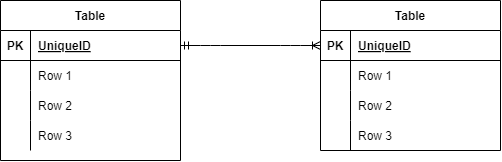

The diagram above was exported from draw.io. Its source (the exported page's mxGraphModel, read from the mxfile embedded in the PNG):
<mxGraphModel dx="640" dy="469" grid="1" gridSize="10" guides="1" tooltips="1" connect="1" arrows="1" fold="1" page="1" pageScale="1" pageWidth="827" pageHeight="1169" math="0" shadow="0">
  <root>
    <mxCell id="0" />
    <mxCell id="1" parent="0" />
    <mxCell id="2" value="Table" style="shape=table;startSize=30;container=1;collapsible=1;childLayout=tableLayout;fixedRows=1;rowLines=0;fontStyle=1;align=center;resizeLast=1;" vertex="1" parent="1">
      <mxGeometry x="50" y="600" width="180" height="160" as="geometry" />
    </mxCell>
    <mxCell id="3" value="" style="shape=tableRow;horizontal=0;startSize=0;swimlaneHead=0;swimlaneBody=0;fillColor=none;collapsible=0;dropTarget=0;points=[[0,0.5],[1,0.5]];portConstraint=eastwest;top=0;left=0;right=0;bottom=1;" vertex="1" parent="2">
      <mxGeometry y="30" width="180" height="30" as="geometry" />
    </mxCell>
    <mxCell id="4" value="PK" style="shape=partialRectangle;connectable=0;fillColor=none;top=0;left=0;bottom=0;right=0;fontStyle=1;overflow=hidden;" vertex="1" parent="3">
      <mxGeometry width="30" height="30" as="geometry">
        <mxRectangle width="30" height="30" as="alternateBounds" />
      </mxGeometry>
    </mxCell>
    <mxCell id="5" value="UniqueID" style="shape=partialRectangle;connectable=0;fillColor=none;top=0;left=0;bottom=0;right=0;align=left;spacingLeft=6;fontStyle=5;overflow=hidden;" vertex="1" parent="3">
      <mxGeometry x="30" width="150" height="30" as="geometry">
        <mxRectangle width="150" height="30" as="alternateBounds" />
      </mxGeometry>
    </mxCell>
    <mxCell id="6" value="" style="shape=tableRow;horizontal=0;startSize=0;swimlaneHead=0;swimlaneBody=0;fillColor=none;collapsible=0;dropTarget=0;points=[[0,0.5],[1,0.5]];portConstraint=eastwest;top=0;left=0;right=0;bottom=0;" vertex="1" parent="2">
      <mxGeometry y="60" width="180" height="30" as="geometry" />
    </mxCell>
    <mxCell id="7" value="" style="shape=partialRectangle;connectable=0;fillColor=none;top=0;left=0;bottom=0;right=0;editable=1;overflow=hidden;" vertex="1" parent="6">
      <mxGeometry width="30" height="30" as="geometry">
        <mxRectangle width="30" height="30" as="alternateBounds" />
      </mxGeometry>
    </mxCell>
    <mxCell id="8" value="Row 1" style="shape=partialRectangle;connectable=0;fillColor=none;top=0;left=0;bottom=0;right=0;align=left;spacingLeft=6;overflow=hidden;" vertex="1" parent="6">
      <mxGeometry x="30" width="150" height="30" as="geometry">
        <mxRectangle width="150" height="30" as="alternateBounds" />
      </mxGeometry>
    </mxCell>
    <mxCell id="9" value="" style="shape=tableRow;horizontal=0;startSize=0;swimlaneHead=0;swimlaneBody=0;fillColor=none;collapsible=0;dropTarget=0;points=[[0,0.5],[1,0.5]];portConstraint=eastwest;top=0;left=0;right=0;bottom=0;" vertex="1" parent="2">
      <mxGeometry y="90" width="180" height="30" as="geometry" />
    </mxCell>
    <mxCell id="10" value="" style="shape=partialRectangle;connectable=0;fillColor=none;top=0;left=0;bottom=0;right=0;editable=1;overflow=hidden;" vertex="1" parent="9">
      <mxGeometry width="30" height="30" as="geometry">
        <mxRectangle width="30" height="30" as="alternateBounds" />
      </mxGeometry>
    </mxCell>
    <mxCell id="11" value="Row 2" style="shape=partialRectangle;connectable=0;fillColor=none;top=0;left=0;bottom=0;right=0;align=left;spacingLeft=6;overflow=hidden;" vertex="1" parent="9">
      <mxGeometry x="30" width="150" height="30" as="geometry">
        <mxRectangle width="150" height="30" as="alternateBounds" />
      </mxGeometry>
    </mxCell>
    <mxCell id="12" value="" style="shape=tableRow;horizontal=0;startSize=0;swimlaneHead=0;swimlaneBody=0;fillColor=none;collapsible=0;dropTarget=0;points=[[0,0.5],[1,0.5]];portConstraint=eastwest;top=0;left=0;right=0;bottom=0;" vertex="1" parent="2">
      <mxGeometry y="120" width="180" height="30" as="geometry" />
    </mxCell>
    <mxCell id="13" value="" style="shape=partialRectangle;connectable=0;fillColor=none;top=0;left=0;bottom=0;right=0;editable=1;overflow=hidden;" vertex="1" parent="12">
      <mxGeometry width="30" height="30" as="geometry">
        <mxRectangle width="30" height="30" as="alternateBounds" />
      </mxGeometry>
    </mxCell>
    <mxCell id="14" value="Row 3" style="shape=partialRectangle;connectable=0;fillColor=none;top=0;left=0;bottom=0;right=0;align=left;spacingLeft=6;overflow=hidden;" vertex="1" parent="12">
      <mxGeometry x="30" width="150" height="30" as="geometry">
        <mxRectangle width="150" height="30" as="alternateBounds" />
      </mxGeometry>
    </mxCell>
    <mxCell id="15" value="Table" style="shape=table;startSize=30;container=1;collapsible=1;childLayout=tableLayout;fixedRows=1;rowLines=0;fontStyle=1;align=center;resizeLast=1;" vertex="1" parent="1">
      <mxGeometry x="370" y="600" width="180" height="150" as="geometry" />
    </mxCell>
    <mxCell id="16" value="" style="shape=tableRow;horizontal=0;startSize=0;swimlaneHead=0;swimlaneBody=0;fillColor=none;collapsible=0;dropTarget=0;points=[[0,0.5],[1,0.5]];portConstraint=eastwest;top=0;left=0;right=0;bottom=1;" vertex="1" parent="15">
      <mxGeometry y="30" width="180" height="30" as="geometry" />
    </mxCell>
    <mxCell id="17" value="PK" style="shape=partialRectangle;connectable=0;fillColor=none;top=0;left=0;bottom=0;right=0;fontStyle=1;overflow=hidden;" vertex="1" parent="16">
      <mxGeometry width="30" height="30" as="geometry">
        <mxRectangle width="30" height="30" as="alternateBounds" />
      </mxGeometry>
    </mxCell>
    <mxCell id="18" value="UniqueID" style="shape=partialRectangle;connectable=0;fillColor=none;top=0;left=0;bottom=0;right=0;align=left;spacingLeft=6;fontStyle=5;overflow=hidden;" vertex="1" parent="16">
      <mxGeometry x="30" width="150" height="30" as="geometry">
        <mxRectangle width="150" height="30" as="alternateBounds" />
      </mxGeometry>
    </mxCell>
    <mxCell id="19" value="" style="shape=tableRow;horizontal=0;startSize=0;swimlaneHead=0;swimlaneBody=0;fillColor=none;collapsible=0;dropTarget=0;points=[[0,0.5],[1,0.5]];portConstraint=eastwest;top=0;left=0;right=0;bottom=0;" vertex="1" parent="15">
      <mxGeometry y="60" width="180" height="30" as="geometry" />
    </mxCell>
    <mxCell id="20" value="" style="shape=partialRectangle;connectable=0;fillColor=none;top=0;left=0;bottom=0;right=0;editable=1;overflow=hidden;" vertex="1" parent="19">
      <mxGeometry width="30" height="30" as="geometry">
        <mxRectangle width="30" height="30" as="alternateBounds" />
      </mxGeometry>
    </mxCell>
    <mxCell id="21" value="Row 1" style="shape=partialRectangle;connectable=0;fillColor=none;top=0;left=0;bottom=0;right=0;align=left;spacingLeft=6;overflow=hidden;" vertex="1" parent="19">
      <mxGeometry x="30" width="150" height="30" as="geometry">
        <mxRectangle width="150" height="30" as="alternateBounds" />
      </mxGeometry>
    </mxCell>
    <mxCell id="22" value="" style="shape=tableRow;horizontal=0;startSize=0;swimlaneHead=0;swimlaneBody=0;fillColor=none;collapsible=0;dropTarget=0;points=[[0,0.5],[1,0.5]];portConstraint=eastwest;top=0;left=0;right=0;bottom=0;" vertex="1" parent="15">
      <mxGeometry y="90" width="180" height="30" as="geometry" />
    </mxCell>
    <mxCell id="23" value="" style="shape=partialRectangle;connectable=0;fillColor=none;top=0;left=0;bottom=0;right=0;editable=1;overflow=hidden;" vertex="1" parent="22">
      <mxGeometry width="30" height="30" as="geometry">
        <mxRectangle width="30" height="30" as="alternateBounds" />
      </mxGeometry>
    </mxCell>
    <mxCell id="24" value="Row 2" style="shape=partialRectangle;connectable=0;fillColor=none;top=0;left=0;bottom=0;right=0;align=left;spacingLeft=6;overflow=hidden;" vertex="1" parent="22">
      <mxGeometry x="30" width="150" height="30" as="geometry">
        <mxRectangle width="150" height="30" as="alternateBounds" />
      </mxGeometry>
    </mxCell>
    <mxCell id="25" value="" style="shape=tableRow;horizontal=0;startSize=0;swimlaneHead=0;swimlaneBody=0;fillColor=none;collapsible=0;dropTarget=0;points=[[0,0.5],[1,0.5]];portConstraint=eastwest;top=0;left=0;right=0;bottom=0;" vertex="1" parent="15">
      <mxGeometry y="120" width="180" height="30" as="geometry" />
    </mxCell>
    <mxCell id="26" value="" style="shape=partialRectangle;connectable=0;fillColor=none;top=0;left=0;bottom=0;right=0;editable=1;overflow=hidden;" vertex="1" parent="25">
      <mxGeometry width="30" height="30" as="geometry">
        <mxRectangle width="30" height="30" as="alternateBounds" />
      </mxGeometry>
    </mxCell>
    <mxCell id="27" value="Row 3" style="shape=partialRectangle;connectable=0;fillColor=none;top=0;left=0;bottom=0;right=0;align=left;spacingLeft=6;overflow=hidden;" vertex="1" parent="25">
      <mxGeometry x="30" width="150" height="30" as="geometry">
        <mxRectangle width="150" height="30" as="alternateBounds" />
      </mxGeometry>
    </mxCell>
    <mxCell id="28" value="" style="edgeStyle=entityRelationEdgeStyle;fontSize=12;html=1;endArrow=ERoneToMany;startArrow=ERmandOne;" edge="1" parent="1" source="3" target="16">
      <mxGeometry width="100" height="100" relative="1" as="geometry">
        <mxPoint x="290" y="740" as="sourcePoint" />
        <mxPoint x="380" y="640" as="targetPoint" />
      </mxGeometry>
    </mxCell>
  </root>
</mxGraphModel>